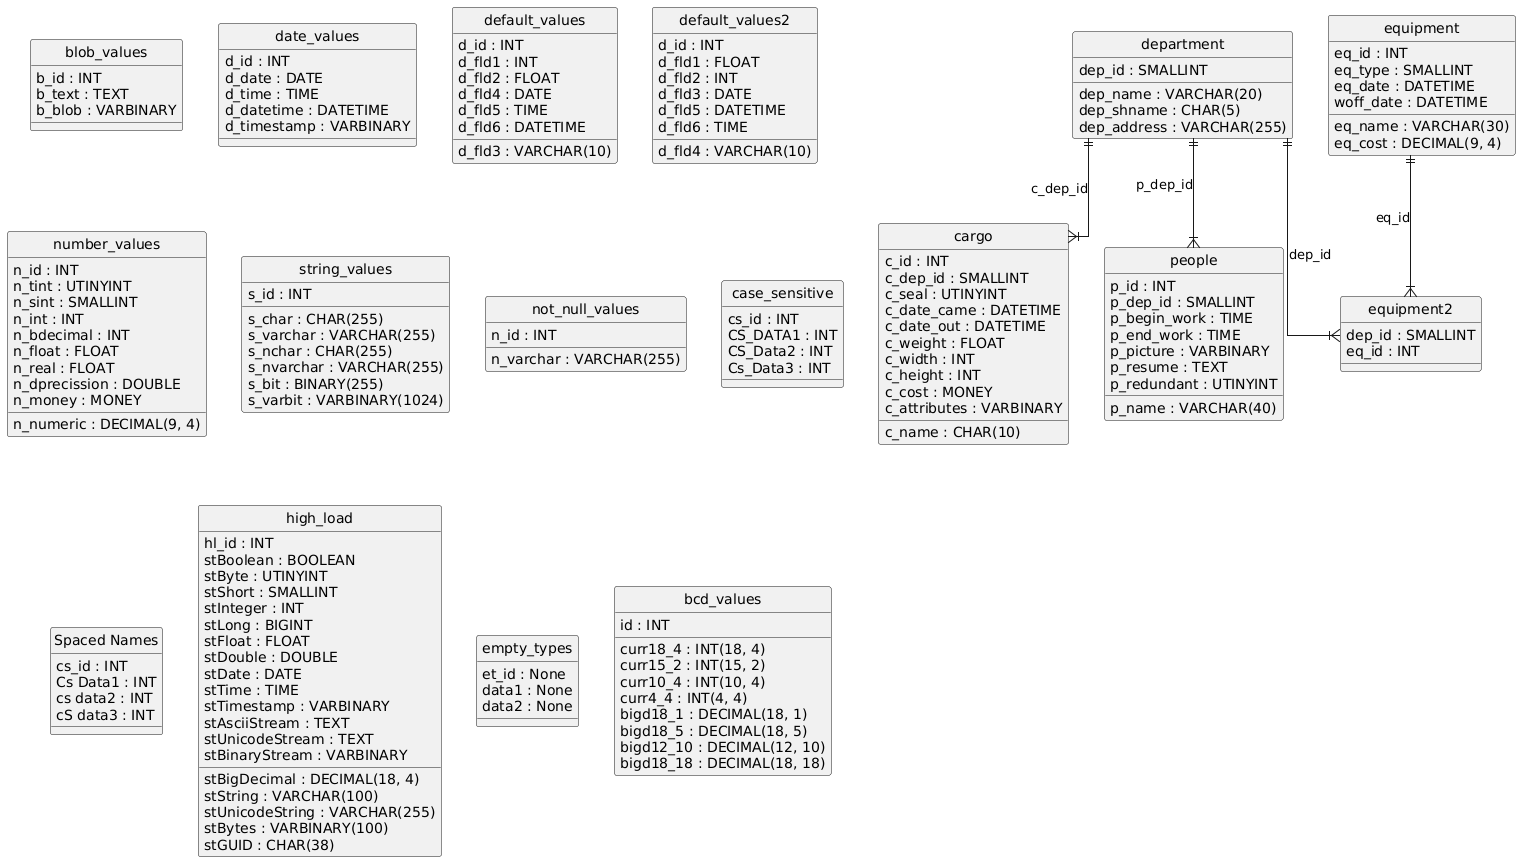

The diagram above was rendered by PlantUML. Its source (embedded in the PNG):
@startuml
hide circle
skinparam linetype ortho

entity "blob_values" as blob_values {
  b_id : INT
  b_text : TEXT
  b_blob : VARBINARY
}

entity "department" as department {
  dep_id : SMALLINT
  dep_name : VARCHAR(20)
  dep_shname : CHAR(5)
  dep_address : VARCHAR(255)
}

entity "cargo" as cargo {
  c_id : INT
  c_dep_id : SMALLINT
  c_name : CHAR(10)
  c_seal : UTINYINT
  c_date_came : DATETIME
  c_date_out : DATETIME
  c_weight : FLOAT
  c_width : INT
  c_height : INT
  c_cost : MONEY
  c_attributes : VARBINARY
}

entity "date_values" as date_values {
  d_id : INT
  d_date : DATE
  d_time : TIME
  d_datetime : DATETIME
  d_timestamp : VARBINARY
}

entity "default_values" as default_values {
  d_id : INT
  d_fld1 : INT
  d_fld2 : FLOAT
  d_fld3 : VARCHAR(10)
  d_fld4 : DATE
  d_fld5 : TIME
  d_fld6 : DATETIME
}

entity "default_values2" as default_values2 {
  d_id : INT
  d_fld1 : FLOAT
  d_fld2 : INT
  d_fld3 : DATE
  d_fld4 : VARCHAR(10)
  d_fld5 : DATETIME
  d_fld6 : TIME
}

entity "equipment" as equipment {
  eq_id : INT
  eq_name : VARCHAR(30)
  eq_type : SMALLINT
  eq_cost : DECIMAL(9, 4)
  eq_date : DATETIME
  woff_date : DATETIME
}

entity "equipment2" as equipment2 {
  dep_id : SMALLINT
  eq_id : INT
}

entity "number_values" as number_values {
  n_id : INT
  n_tint : UTINYINT
  n_sint : SMALLINT
  n_int : INT
  n_bdecimal : INT
  n_numeric : DECIMAL(9, 4)
  n_float : FLOAT
  n_real : FLOAT
  n_dprecission : DOUBLE
  n_money : MONEY
}

entity "people" as people {
  p_id : INT
  p_dep_id : SMALLINT
  p_name : VARCHAR(40)
  p_begin_work : TIME
  p_end_work : TIME
  p_picture : VARBINARY
  p_resume : TEXT
  p_redundant : UTINYINT
}

entity "string_values" as string_values {
  s_id : INT
  s_char : CHAR(255)
  s_varchar : VARCHAR(255)
  s_nchar : CHAR(255)
  s_nvarchar : VARCHAR(255)
  s_bit : BINARY(255)
  s_varbit : VARBINARY(1024)
}

entity "not_null_values" as not_null_values {
  n_id : INT
  n_varchar : VARCHAR(255)
}

entity "case_sensitive" as case_sensitive {
  cs_id : INT
  CS_DATA1 : INT
  CS_Data2 : INT
  Cs_Data3 : INT
}

entity "Spaced Names" as Spaced_Names {
  cs_id : INT
  Cs Data1 : INT
  cs data2 : INT
  cS data3 : INT
}

entity "high_load" as high_load {
  hl_id : INT
  stBoolean : BOOLEAN
  stByte : UTINYINT
  stShort : SMALLINT
  stInteger : INT
  stLong : BIGINT
  stFloat : FLOAT
  stDouble : DOUBLE
  stBigDecimal : DECIMAL(18, 4)
  stString : VARCHAR(100)
  stUnicodeString : VARCHAR(255)
  stBytes : VARBINARY(100)
  stDate : DATE
  stTime : TIME
  stTimestamp : VARBINARY
  stGUID : CHAR(38)
  stAsciiStream : TEXT
  stUnicodeStream : TEXT
  stBinaryStream : VARBINARY
}

entity "empty_types" as empty_types {
  et_id : None
  data1 : None
  data2 : None
}

entity "bcd_values" as bcd_values {
  id : INT
  curr18_4 : INT(18, 4)
  curr15_2 : INT(15, 2)
  curr10_4 : INT(10, 4)
  curr4_4 : INT(4, 4)
  bigd18_1 : DECIMAL(18, 1)
  bigd18_5 : DECIMAL(18, 5)
  bigd12_10 : DECIMAL(12, 10)
  bigd18_18 : DECIMAL(18, 18)
}

department ||--|{ cargo : "c_dep_id"
department ||--|{ equipment2 : "dep_id"
equipment ||--|{ equipment2 : "eq_id"
department ||--|{ people : "p_dep_id"
@enduml